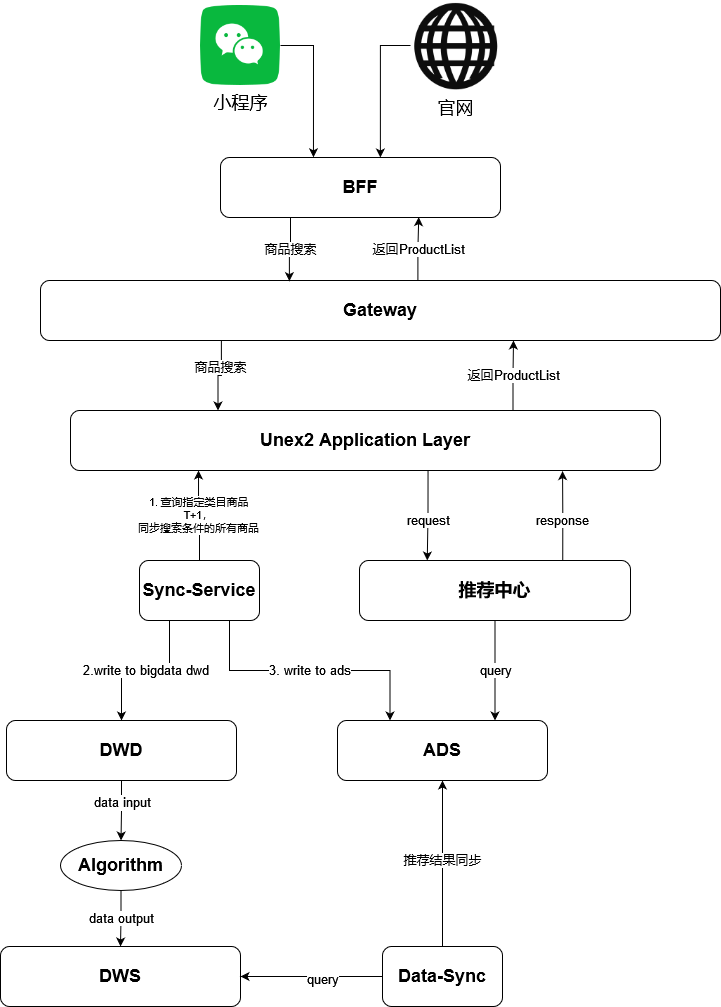

The diagram above was exported from draw.io. Its source (the exported page's mxGraphModel, read from the mxfile embedded in the PNG):
<mxGraphModel dx="868" dy="1609" grid="1" gridSize="10" guides="1" tooltips="1" connect="1" arrows="1" fold="1" page="1" pageScale="1" pageWidth="827" pageHeight="1169" math="0" shadow="0">
  <root>
    <mxCell id="0" />
    <mxCell id="1" parent="0" />
    <mxCell id="MI1M7yzScBf8ppTHSkdL-3" value="&lt;div&gt;1. 查询指定类目商品&lt;/div&gt;&lt;div&gt;T+1，&lt;/div&gt;&lt;div&gt;同步搜索条件的所有商品&lt;br&gt;&lt;/div&gt;" style="edgeStyle=orthogonalEdgeStyle;rounded=0;orthogonalLoop=1;jettySize=auto;html=1;exitX=0.5;exitY=0;exitDx=0;exitDy=0;entryX=0.217;entryY=1;entryDx=0;entryDy=0;entryPerimeter=0;" edge="1" parent="1" source="MI1M7yzScBf8ppTHSkdL-1" target="MI1M7yzScBf8ppTHSkdL-2">
      <mxGeometry relative="1" as="geometry" />
    </mxCell>
    <mxCell id="MI1M7yzScBf8ppTHSkdL-5" value="2.write to bigdata dwd" style="edgeStyle=orthogonalEdgeStyle;rounded=0;orthogonalLoop=1;jettySize=auto;html=1;exitX=0.25;exitY=1;exitDx=0;exitDy=0;fontSize=13;" edge="1" parent="1" source="MI1M7yzScBf8ppTHSkdL-1" target="MI1M7yzScBf8ppTHSkdL-4">
      <mxGeometry relative="1" as="geometry" />
    </mxCell>
    <mxCell id="MI1M7yzScBf8ppTHSkdL-27" value="3. write to ads" style="rounded=0;orthogonalLoop=1;jettySize=auto;html=1;exitX=0.75;exitY=1;exitDx=0;exitDy=0;fontSize=13;entryX=0.25;entryY=0;entryDx=0;entryDy=0;edgeStyle=orthogonalEdgeStyle;" edge="1" parent="1" source="MI1M7yzScBf8ppTHSkdL-1" target="MI1M7yzScBf8ppTHSkdL-34">
      <mxGeometry relative="1" as="geometry">
        <mxPoint x="360" y="450" as="targetPoint" />
      </mxGeometry>
    </mxCell>
    <mxCell id="MI1M7yzScBf8ppTHSkdL-1" value="Sync-Service" style="rounded=1;whiteSpace=wrap;html=1;fontSize=18;fontStyle=1" vertex="1" parent="1">
      <mxGeometry x="169" y="290" width="120" height="60" as="geometry" />
    </mxCell>
    <mxCell id="MI1M7yzScBf8ppTHSkdL-13" style="edgeStyle=orthogonalEdgeStyle;rounded=0;orthogonalLoop=1;jettySize=auto;html=1;exitX=0.606;exitY=1;exitDx=0;exitDy=0;entryX=0.25;entryY=0;entryDx=0;entryDy=0;fontSize=18;exitPerimeter=0;" edge="1" parent="1" source="MI1M7yzScBf8ppTHSkdL-2" target="MI1M7yzScBf8ppTHSkdL-7">
      <mxGeometry relative="1" as="geometry" />
    </mxCell>
    <mxCell id="MI1M7yzScBf8ppTHSkdL-15" value="request" style="edgeLabel;html=1;align=center;verticalAlign=middle;resizable=0;points=[];fontSize=13;" vertex="1" connectable="0" parent="MI1M7yzScBf8ppTHSkdL-13">
      <mxGeometry x="-0.2362" relative="1" as="geometry">
        <mxPoint y="15" as="offset" />
      </mxGeometry>
    </mxCell>
    <mxCell id="MI1M7yzScBf8ppTHSkdL-17" value="返回ProductList" style="edgeStyle=orthogonalEdgeStyle;rounded=0;orthogonalLoop=1;jettySize=auto;html=1;exitX=0.75;exitY=0;exitDx=0;exitDy=0;fontSize=13;" edge="1" parent="1" source="MI1M7yzScBf8ppTHSkdL-2">
      <mxGeometry relative="1" as="geometry">
        <mxPoint x="543" y="70" as="targetPoint" />
      </mxGeometry>
    </mxCell>
    <mxCell id="MI1M7yzScBf8ppTHSkdL-2" value="Unex2 Application Layer" style="rounded=1;whiteSpace=wrap;html=1;fontSize=18;fontStyle=1" vertex="1" parent="1">
      <mxGeometry x="100" y="140" width="590" height="60" as="geometry" />
    </mxCell>
    <mxCell id="MI1M7yzScBf8ppTHSkdL-4" value="&lt;div style=&quot;font-size: 18px;&quot;&gt;DWD&lt;/div&gt;" style="rounded=1;whiteSpace=wrap;html=1;fontSize=18;fontStyle=1" vertex="1" parent="1">
      <mxGeometry x="36" y="450" width="230" height="60" as="geometry" />
    </mxCell>
    <mxCell id="MI1M7yzScBf8ppTHSkdL-16" style="rounded=0;orthogonalLoop=1;jettySize=auto;html=1;entryX=0.25;entryY=0;entryDx=0;entryDy=0;fontSize=18;exitX=0.266;exitY=1.008;exitDx=0;exitDy=0;exitPerimeter=0;edgeStyle=orthogonalEdgeStyle;" edge="1" parent="1" source="MI1M7yzScBf8ppTHSkdL-6" target="MI1M7yzScBf8ppTHSkdL-2">
      <mxGeometry relative="1" as="geometry">
        <mxPoint x="250" y="70" as="sourcePoint" />
      </mxGeometry>
    </mxCell>
    <mxCell id="MI1M7yzScBf8ppTHSkdL-18" value="商品搜索" style="edgeLabel;html=1;align=center;verticalAlign=middle;resizable=0;points=[];fontSize=13;" vertex="1" connectable="0" parent="MI1M7yzScBf8ppTHSkdL-16">
      <mxGeometry x="-0.287" y="-1" relative="1" as="geometry">
        <mxPoint as="offset" />
      </mxGeometry>
    </mxCell>
    <mxCell id="MI1M7yzScBf8ppTHSkdL-26" value="返回ProductList" style="edgeStyle=orthogonalEdgeStyle;rounded=0;orthogonalLoop=1;jettySize=auto;html=1;exitX=0.555;exitY=-0.003;exitDx=0;exitDy=0;entryX=0.708;entryY=0.994;entryDx=0;entryDy=0;fontSize=13;exitPerimeter=0;entryPerimeter=0;" edge="1" parent="1" source="MI1M7yzScBf8ppTHSkdL-6" target="MI1M7yzScBf8ppTHSkdL-19">
      <mxGeometry relative="1" as="geometry" />
    </mxCell>
    <mxCell id="MI1M7yzScBf8ppTHSkdL-6" value="Gateway" style="rounded=1;whiteSpace=wrap;html=1;fontStyle=1;fontSize=18;" vertex="1" parent="1">
      <mxGeometry x="70" y="10" width="680" height="60" as="geometry" />
    </mxCell>
    <mxCell id="MI1M7yzScBf8ppTHSkdL-9" value="query" style="edgeStyle=orthogonalEdgeStyle;rounded=0;orthogonalLoop=1;jettySize=auto;html=1;exitX=0.5;exitY=1;exitDx=0;exitDy=0;entryX=0.75;entryY=0;entryDx=0;entryDy=0;fontSize=13;" edge="1" parent="1" source="MI1M7yzScBf8ppTHSkdL-7" target="MI1M7yzScBf8ppTHSkdL-34">
      <mxGeometry relative="1" as="geometry" />
    </mxCell>
    <mxCell id="MI1M7yzScBf8ppTHSkdL-14" value="response" style="rounded=0;orthogonalLoop=1;jettySize=auto;html=1;exitX=0.75;exitY=0;exitDx=0;exitDy=0;fontSize=13;edgeStyle=orthogonalEdgeStyle;entryX=0.834;entryY=1.01;entryDx=0;entryDy=0;entryPerimeter=0;" edge="1" parent="1" source="MI1M7yzScBf8ppTHSkdL-7" target="MI1M7yzScBf8ppTHSkdL-2">
      <mxGeometry x="-0.1158" relative="1" as="geometry">
        <mxPoint x="590" y="200" as="targetPoint" />
        <mxPoint as="offset" />
      </mxGeometry>
    </mxCell>
    <mxCell id="MI1M7yzScBf8ppTHSkdL-7" value="推荐中心" style="rounded=1;whiteSpace=wrap;html=1;fontSize=18;fontStyle=1" vertex="1" parent="1">
      <mxGeometry x="389" y="290" width="271" height="60" as="geometry" />
    </mxCell>
    <mxCell id="MI1M7yzScBf8ppTHSkdL-11" value="data input" style="edgeStyle=orthogonalEdgeStyle;rounded=0;orthogonalLoop=1;jettySize=auto;html=1;fontSize=13;exitX=0.5;exitY=1;exitDx=0;exitDy=0;entryX=0.5;entryY=0;entryDx=0;entryDy=0;" edge="1" parent="1" source="MI1M7yzScBf8ppTHSkdL-4" target="MI1M7yzScBf8ppTHSkdL-10">
      <mxGeometry x="-0.2857" y="1" relative="1" as="geometry">
        <mxPoint x="130" y="625" as="targetPoint" />
        <mxPoint as="offset" />
      </mxGeometry>
    </mxCell>
    <mxCell id="MI1M7yzScBf8ppTHSkdL-12" value="推荐结果同步" style="edgeStyle=orthogonalEdgeStyle;rounded=0;orthogonalLoop=1;jettySize=auto;html=1;exitX=0.5;exitY=0;exitDx=0;exitDy=0;entryX=0.5;entryY=1;entryDx=0;entryDy=0;fontSize=13;" edge="1" parent="1" source="MI1M7yzScBf8ppTHSkdL-31" target="MI1M7yzScBf8ppTHSkdL-34">
      <mxGeometry x="0.0361" relative="1" as="geometry">
        <mxPoint as="offset" />
      </mxGeometry>
    </mxCell>
    <mxCell id="MI1M7yzScBf8ppTHSkdL-30" value="data output" style="edgeStyle=orthogonalEdgeStyle;rounded=0;orthogonalLoop=1;jettySize=auto;html=1;exitX=0.5;exitY=1;exitDx=0;exitDy=0;entryX=0.5;entryY=0;entryDx=0;entryDy=0;fontSize=13;" edge="1" parent="1" source="MI1M7yzScBf8ppTHSkdL-10" target="MI1M7yzScBf8ppTHSkdL-29">
      <mxGeometry relative="1" as="geometry" />
    </mxCell>
    <mxCell id="MI1M7yzScBf8ppTHSkdL-10" value="Algorithm" style="ellipse;whiteSpace=wrap;html=1;fontSize=18;fontStyle=1" vertex="1" parent="1">
      <mxGeometry x="90" y="570" width="121" height="50" as="geometry" />
    </mxCell>
    <mxCell id="MI1M7yzScBf8ppTHSkdL-25" value="商品搜索" style="edgeStyle=orthogonalEdgeStyle;rounded=0;orthogonalLoop=1;jettySize=auto;html=1;exitX=0.25;exitY=1;exitDx=0;exitDy=0;entryX=0.366;entryY=0.011;entryDx=0;entryDy=0;entryPerimeter=0;fontSize=13;" edge="1" parent="1" source="MI1M7yzScBf8ppTHSkdL-19" target="MI1M7yzScBf8ppTHSkdL-6">
      <mxGeometry relative="1" as="geometry" />
    </mxCell>
    <mxCell id="MI1M7yzScBf8ppTHSkdL-19" value="BFF" style="rounded=1;whiteSpace=wrap;html=1;fontSize=18;fontStyle=1" vertex="1" parent="1">
      <mxGeometry x="250" y="-113" width="280" height="60" as="geometry" />
    </mxCell>
    <mxCell id="MI1M7yzScBf8ppTHSkdL-24" style="edgeStyle=orthogonalEdgeStyle;rounded=0;orthogonalLoop=1;jettySize=auto;html=1;exitX=0;exitY=0.5;exitDx=0;exitDy=0;entryX=0.571;entryY=0;entryDx=0;entryDy=0;entryPerimeter=0;fontSize=18;" edge="1" parent="1" source="MI1M7yzScBf8ppTHSkdL-21" target="MI1M7yzScBf8ppTHSkdL-19">
      <mxGeometry relative="1" as="geometry" />
    </mxCell>
    <mxCell id="MI1M7yzScBf8ppTHSkdL-21" value="官网" style="shape=image;html=1;verticalAlign=top;verticalLabelPosition=bottom;labelBackgroundColor=#ffffff;imageAspect=0;aspect=fixed;image=https://cdn1.iconfinder.com/data/icons/iconnice-vector-icon/31/Vector-icons_77-128.png;fontSize=18;" vertex="1" parent="1">
      <mxGeometry x="440" y="-270" width="90" height="90" as="geometry" />
    </mxCell>
    <mxCell id="MI1M7yzScBf8ppTHSkdL-23" style="edgeStyle=orthogonalEdgeStyle;rounded=0;orthogonalLoop=1;jettySize=auto;html=1;exitX=1;exitY=0.5;exitDx=0;exitDy=0;entryX=0.332;entryY=-0.003;entryDx=0;entryDy=0;entryPerimeter=0;fontSize=18;" edge="1" parent="1" source="MI1M7yzScBf8ppTHSkdL-22" target="MI1M7yzScBf8ppTHSkdL-19">
      <mxGeometry relative="1" as="geometry" />
    </mxCell>
    <mxCell id="MI1M7yzScBf8ppTHSkdL-22" value="小程序" style="shape=image;html=1;verticalAlign=top;verticalLabelPosition=bottom;labelBackgroundColor=#ffffff;imageAspect=0;aspect=fixed;image=https://cdn4.iconfinder.com/data/icons/socialcones/508/WeChat-128.png;fontSize=18;" vertex="1" parent="1">
      <mxGeometry x="230" y="-265" width="80" height="80" as="geometry" />
    </mxCell>
    <mxCell id="MI1M7yzScBf8ppTHSkdL-29" value="DWS" style="rounded=1;whiteSpace=wrap;html=1;fontSize=18;fontStyle=1" vertex="1" parent="1">
      <mxGeometry x="30" y="676" width="240" height="60" as="geometry" />
    </mxCell>
    <mxCell id="MI1M7yzScBf8ppTHSkdL-32" style="edgeStyle=orthogonalEdgeStyle;rounded=0;orthogonalLoop=1;jettySize=auto;html=1;exitX=0;exitY=0.5;exitDx=0;exitDy=0;entryX=1;entryY=0.5;entryDx=0;entryDy=0;fontSize=13;" edge="1" parent="1" source="MI1M7yzScBf8ppTHSkdL-31" target="MI1M7yzScBf8ppTHSkdL-29">
      <mxGeometry relative="1" as="geometry" />
    </mxCell>
    <mxCell id="MI1M7yzScBf8ppTHSkdL-33" value="query" style="edgeLabel;html=1;align=center;verticalAlign=middle;resizable=0;points=[];fontSize=13;" vertex="1" connectable="0" parent="MI1M7yzScBf8ppTHSkdL-32">
      <mxGeometry x="-0.1345" y="2" relative="1" as="geometry">
        <mxPoint as="offset" />
      </mxGeometry>
    </mxCell>
    <mxCell id="MI1M7yzScBf8ppTHSkdL-31" value="Data-Sync" style="rounded=1;whiteSpace=wrap;html=1;fontSize=18;fontStyle=1" vertex="1" parent="1">
      <mxGeometry x="412" y="676" width="120" height="60" as="geometry" />
    </mxCell>
    <mxCell id="MI1M7yzScBf8ppTHSkdL-34" value="ADS" style="rounded=1;whiteSpace=wrap;html=1;fontSize=18;fontStyle=1" vertex="1" parent="1">
      <mxGeometry x="367" y="450" width="210" height="60" as="geometry" />
    </mxCell>
  </root>
</mxGraphModel>